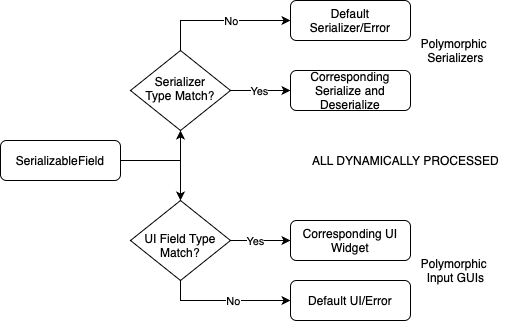

The diagram above was exported from draw.io. Its source (the exported page's mxGraphModel, read from the mxfile embedded in the PNG):
<mxGraphModel dx="660" dy="388" grid="1" gridSize="10" guides="1" tooltips="1" connect="1" arrows="1" fold="1" page="1" pageScale="1" pageWidth="827" pageHeight="1169" math="0" shadow="0">
  <root>
    <mxCell id="WIyWlLk6GJQsqaUBKTNV-0" />
    <mxCell id="WIyWlLk6GJQsqaUBKTNV-1" parent="WIyWlLk6GJQsqaUBKTNV-0" />
    <mxCell id="D5yuBlAhw7WgZGQIwXiK-1" style="edgeStyle=orthogonalEdgeStyle;rounded=0;orthogonalLoop=1;jettySize=auto;html=1;exitX=1;exitY=0.5;exitDx=0;exitDy=0;entryX=0.5;entryY=0;entryDx=0;entryDy=0;" edge="1" parent="WIyWlLk6GJQsqaUBKTNV-1" source="WIyWlLk6GJQsqaUBKTNV-3" target="WIyWlLk6GJQsqaUBKTNV-10">
      <mxGeometry relative="1" as="geometry" />
    </mxCell>
    <mxCell id="D5yuBlAhw7WgZGQIwXiK-2" style="edgeStyle=orthogonalEdgeStyle;rounded=0;orthogonalLoop=1;jettySize=auto;html=1;exitX=1;exitY=0.5;exitDx=0;exitDy=0;entryX=0.5;entryY=1;entryDx=0;entryDy=0;" edge="1" parent="WIyWlLk6GJQsqaUBKTNV-1" source="WIyWlLk6GJQsqaUBKTNV-3" target="WIyWlLk6GJQsqaUBKTNV-6">
      <mxGeometry relative="1" as="geometry" />
    </mxCell>
    <mxCell id="WIyWlLk6GJQsqaUBKTNV-3" value="SerializableField" style="rounded=1;whiteSpace=wrap;html=1;fontSize=12;glass=0;strokeWidth=1;shadow=0;" parent="WIyWlLk6GJQsqaUBKTNV-1" vertex="1">
      <mxGeometry x="130" y="210" width="120" height="40" as="geometry" />
    </mxCell>
    <mxCell id="D5yuBlAhw7WgZGQIwXiK-3" style="edgeStyle=orthogonalEdgeStyle;rounded=0;orthogonalLoop=1;jettySize=auto;html=1;exitX=1;exitY=0.5;exitDx=0;exitDy=0;entryX=0;entryY=0.5;entryDx=0;entryDy=0;" edge="1" parent="WIyWlLk6GJQsqaUBKTNV-1" source="WIyWlLk6GJQsqaUBKTNV-6" target="WIyWlLk6GJQsqaUBKTNV-7">
      <mxGeometry relative="1" as="geometry" />
    </mxCell>
    <mxCell id="D5yuBlAhw7WgZGQIwXiK-5" value="Yes" style="edgeLabel;html=1;align=center;verticalAlign=middle;resizable=0;points=[];" vertex="1" connectable="0" parent="D5yuBlAhw7WgZGQIwXiK-3">
      <mxGeometry x="-0.0833" relative="1" as="geometry">
        <mxPoint as="offset" />
      </mxGeometry>
    </mxCell>
    <mxCell id="D5yuBlAhw7WgZGQIwXiK-9" style="edgeStyle=orthogonalEdgeStyle;rounded=0;orthogonalLoop=1;jettySize=auto;html=1;exitX=0.5;exitY=0;exitDx=0;exitDy=0;entryX=0;entryY=0.5;entryDx=0;entryDy=0;" edge="1" parent="WIyWlLk6GJQsqaUBKTNV-1" source="WIyWlLk6GJQsqaUBKTNV-6" target="D5yuBlAhw7WgZGQIwXiK-8">
      <mxGeometry relative="1" as="geometry" />
    </mxCell>
    <mxCell id="D5yuBlAhw7WgZGQIwXiK-12" value="No" style="edgeLabel;html=1;align=center;verticalAlign=middle;resizable=0;points=[];" vertex="1" connectable="0" parent="D5yuBlAhw7WgZGQIwXiK-9">
      <mxGeometry x="0.1429" relative="1" as="geometry">
        <mxPoint as="offset" />
      </mxGeometry>
    </mxCell>
    <mxCell id="WIyWlLk6GJQsqaUBKTNV-6" value="Serializer&lt;div&gt;Type Match?&lt;/div&gt;" style="rhombus;whiteSpace=wrap;html=1;shadow=0;fontFamily=Helvetica;fontSize=12;align=center;strokeWidth=1;spacing=6;spacingTop=-4;" parent="WIyWlLk6GJQsqaUBKTNV-1" vertex="1">
      <mxGeometry x="260" y="120" width="100" height="80" as="geometry" />
    </mxCell>
    <mxCell id="WIyWlLk6GJQsqaUBKTNV-7" value="Corresponding Serialize and Deserialize" style="rounded=1;whiteSpace=wrap;html=1;fontSize=12;glass=0;strokeWidth=1;shadow=0;" parent="WIyWlLk6GJQsqaUBKTNV-1" vertex="1">
      <mxGeometry x="420" y="140" width="120" height="40" as="geometry" />
    </mxCell>
    <mxCell id="D5yuBlAhw7WgZGQIwXiK-4" style="edgeStyle=orthogonalEdgeStyle;rounded=0;orthogonalLoop=1;jettySize=auto;html=1;exitX=1;exitY=0.5;exitDx=0;exitDy=0;entryX=0;entryY=0.5;entryDx=0;entryDy=0;" edge="1" parent="WIyWlLk6GJQsqaUBKTNV-1" source="WIyWlLk6GJQsqaUBKTNV-10" target="WIyWlLk6GJQsqaUBKTNV-12">
      <mxGeometry relative="1" as="geometry" />
    </mxCell>
    <mxCell id="D5yuBlAhw7WgZGQIwXiK-7" style="edgeStyle=orthogonalEdgeStyle;rounded=0;orthogonalLoop=1;jettySize=auto;html=1;exitX=0.5;exitY=1;exitDx=0;exitDy=0;entryX=0;entryY=0.5;entryDx=0;entryDy=0;" edge="1" parent="WIyWlLk6GJQsqaUBKTNV-1" source="WIyWlLk6GJQsqaUBKTNV-10" target="WIyWlLk6GJQsqaUBKTNV-11">
      <mxGeometry relative="1" as="geometry" />
    </mxCell>
    <mxCell id="D5yuBlAhw7WgZGQIwXiK-13" value="No" style="edgeLabel;html=1;align=center;verticalAlign=middle;resizable=0;points=[];" vertex="1" connectable="0" parent="D5yuBlAhw7WgZGQIwXiK-7">
      <mxGeometry x="0.1026" relative="1" as="geometry">
        <mxPoint as="offset" />
      </mxGeometry>
    </mxCell>
    <mxCell id="WIyWlLk6GJQsqaUBKTNV-10" value="&lt;div&gt;&lt;br&gt;&lt;/div&gt;UI Field Type Match?" style="rhombus;whiteSpace=wrap;html=1;shadow=0;fontFamily=Helvetica;fontSize=12;align=center;strokeWidth=1;spacing=6;spacingTop=-4;" parent="WIyWlLk6GJQsqaUBKTNV-1" vertex="1">
      <mxGeometry x="260" y="270" width="100" height="80" as="geometry" />
    </mxCell>
    <mxCell id="WIyWlLk6GJQsqaUBKTNV-11" value="Default UI/Error" style="rounded=1;whiteSpace=wrap;html=1;fontSize=12;glass=0;strokeWidth=1;shadow=0;" parent="WIyWlLk6GJQsqaUBKTNV-1" vertex="1">
      <mxGeometry x="420" y="350" width="120" height="40" as="geometry" />
    </mxCell>
    <mxCell id="WIyWlLk6GJQsqaUBKTNV-12" value="Corresponding UI Widget" style="rounded=1;whiteSpace=wrap;html=1;fontSize=12;glass=0;strokeWidth=1;shadow=0;" parent="WIyWlLk6GJQsqaUBKTNV-1" vertex="1">
      <mxGeometry x="420" y="290" width="120" height="40" as="geometry" />
    </mxCell>
    <mxCell id="D5yuBlAhw7WgZGQIwXiK-6" value="Yes" style="edgeLabel;html=1;align=center;verticalAlign=middle;resizable=0;points=[];" vertex="1" connectable="0" parent="WIyWlLk6GJQsqaUBKTNV-1">
      <mxGeometry x="397.5" y="170" as="geometry">
        <mxPoint x="-13" y="140" as="offset" />
      </mxGeometry>
    </mxCell>
    <mxCell id="D5yuBlAhw7WgZGQIwXiK-8" value="Default Serializer/Error" style="rounded=1;whiteSpace=wrap;html=1;fontSize=12;glass=0;strokeWidth=1;shadow=0;" vertex="1" parent="WIyWlLk6GJQsqaUBKTNV-1">
      <mxGeometry x="420" y="70" width="120" height="40" as="geometry" />
    </mxCell>
    <mxCell id="D5yuBlAhw7WgZGQIwXiK-10" value="Polymorphic&amp;nbsp;&lt;div&gt;Serializers&lt;/div&gt;" style="text;html=1;align=center;verticalAlign=middle;resizable=0;points=[];autosize=1;strokeColor=none;fillColor=none;" vertex="1" parent="WIyWlLk6GJQsqaUBKTNV-1">
      <mxGeometry x="540" y="100" width="90" height="40" as="geometry" />
    </mxCell>
    <mxCell id="D5yuBlAhw7WgZGQIwXiK-11" value="Polymorphic&amp;nbsp;&lt;div&gt;Input GUIs&lt;/div&gt;" style="text;html=1;align=center;verticalAlign=middle;resizable=0;points=[];autosize=1;strokeColor=none;fillColor=none;" vertex="1" parent="WIyWlLk6GJQsqaUBKTNV-1">
      <mxGeometry x="540" y="320" width="90" height="40" as="geometry" />
    </mxCell>
    <mxCell id="D5yuBlAhw7WgZGQIwXiK-14" value="ALL DYNAMICALLY PROCESSED" style="text;html=1;align=center;verticalAlign=middle;resizable=0;points=[];autosize=1;strokeColor=none;fillColor=none;shadow=1;" vertex="1" parent="WIyWlLk6GJQsqaUBKTNV-1">
      <mxGeometry x="430" y="215" width="210" height="30" as="geometry" />
    </mxCell>
  </root>
</mxGraphModel>